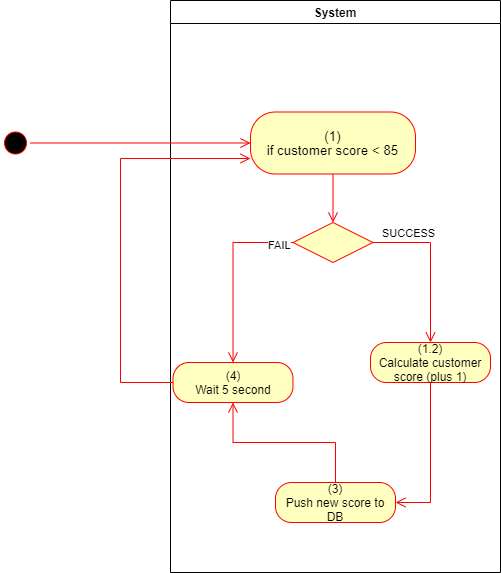

The diagram above was exported from draw.io. Its source (the exported page's mxGraphModel, read from the mxfile embedded in the PNG):
<mxGraphModel dx="1086" dy="806" grid="1" gridSize="10" guides="1" tooltips="1" connect="1" arrows="1" fold="1" page="1" pageScale="1" pageWidth="850" pageHeight="1100" math="0" shadow="0">
  <root>
    <mxCell id="0" />
    <mxCell id="1" parent="0" />
    <mxCell id="FswS8vZWbXA_k9giWvDR-1" value="System" style="swimlane;whiteSpace=wrap;startSize=23;" parent="1" vertex="1">
      <mxGeometry x="520" y="128" width="330" height="572" as="geometry" />
    </mxCell>
    <mxCell id="FswS8vZWbXA_k9giWvDR-2" value="&lt;span lang=&quot;EN-GB&quot; style=&quot;font-size: 10pt ; line-height: 107% ; font-family: &amp;#34;arial&amp;#34; , sans-serif&quot;&gt;(1)&lt;br&gt;if customer score &amp;lt; 85&lt;br&gt;&lt;/span&gt;" style="rounded=1;whiteSpace=wrap;html=1;arcSize=40;fontColor=#000000;fillColor=#ffffc0;strokeColor=#ff0000;" parent="FswS8vZWbXA_k9giWvDR-1" vertex="1">
      <mxGeometry x="80" y="111.5" width="165" height="62" as="geometry" />
    </mxCell>
    <mxCell id="FswS8vZWbXA_k9giWvDR-3" value="(1.2)&lt;br&gt;Calculate customer score (plus 1)" style="rounded=1;whiteSpace=wrap;html=1;arcSize=40;fontColor=#000000;fillColor=#ffffc0;strokeColor=#ff0000;" parent="FswS8vZWbXA_k9giWvDR-1" vertex="1">
      <mxGeometry x="200" y="342" width="120" height="40" as="geometry" />
    </mxCell>
    <mxCell id="FswS8vZWbXA_k9giWvDR-5" value="" style="rhombus;whiteSpace=wrap;html=1;fillColor=#ffffc0;strokeColor=#ff0000;" parent="FswS8vZWbXA_k9giWvDR-1" vertex="1">
      <mxGeometry x="122.5" y="222" width="80" height="40" as="geometry" />
    </mxCell>
    <mxCell id="FswS8vZWbXA_k9giWvDR-6" value="SUCCESS" style="edgeStyle=orthogonalEdgeStyle;html=1;align=left;verticalAlign=bottom;endArrow=open;endSize=8;strokeColor=#ff0000;rounded=0;entryX=0.5;entryY=0;entryDx=0;entryDy=0;exitX=1;exitY=0.5;exitDx=0;exitDy=0;" parent="FswS8vZWbXA_k9giWvDR-1" source="FswS8vZWbXA_k9giWvDR-5" target="FswS8vZWbXA_k9giWvDR-3" edge="1">
      <mxGeometry x="-0.9048" relative="1" as="geometry">
        <mxPoint x="300" y="232" as="targetPoint" />
        <mxPoint as="offset" />
      </mxGeometry>
    </mxCell>
    <mxCell id="FswS8vZWbXA_k9giWvDR-7" value="FAIL" style="edgeStyle=orthogonalEdgeStyle;html=1;align=left;verticalAlign=top;endArrow=open;endSize=8;strokeColor=#ff0000;rounded=0;exitX=0;exitY=0.5;exitDx=0;exitDy=0;entryX=0.5;entryY=0;entryDx=0;entryDy=0;" parent="FswS8vZWbXA_k9giWvDR-1" source="FswS8vZWbXA_k9giWvDR-5" target="FswS8vZWbXA_k9giWvDR-16" edge="1">
      <mxGeometry x="-0.6928" y="-10" relative="1" as="geometry">
        <mxPoint x="60" y="322" as="targetPoint" />
        <mxPoint x="1" as="offset" />
      </mxGeometry>
    </mxCell>
    <mxCell id="FswS8vZWbXA_k9giWvDR-8" value="" style="edgeStyle=orthogonalEdgeStyle;html=1;verticalAlign=bottom;endArrow=open;endSize=8;strokeColor=#ff0000;rounded=0;exitX=0.5;exitY=1;exitDx=0;exitDy=0;entryX=0.5;entryY=0;entryDx=0;entryDy=0;" parent="FswS8vZWbXA_k9giWvDR-1" source="FswS8vZWbXA_k9giWvDR-2" target="FswS8vZWbXA_k9giWvDR-5" edge="1">
      <mxGeometry relative="1" as="geometry">
        <mxPoint x="220" y="432" as="targetPoint" />
        <mxPoint x="220" y="372" as="sourcePoint" />
      </mxGeometry>
    </mxCell>
    <mxCell id="FswS8vZWbXA_k9giWvDR-9" value="(3)&lt;br&gt;Push new score to DB" style="rounded=1;whiteSpace=wrap;html=1;arcSize=40;fontColor=#000000;fillColor=#ffffc0;strokeColor=#ff0000;" parent="FswS8vZWbXA_k9giWvDR-1" vertex="1">
      <mxGeometry x="105" y="482" width="120" height="40" as="geometry" />
    </mxCell>
    <mxCell id="FswS8vZWbXA_k9giWvDR-10" value="" style="edgeStyle=orthogonalEdgeStyle;html=1;verticalAlign=bottom;endArrow=open;endSize=8;strokeColor=#ff0000;rounded=0;entryX=1;entryY=0.5;entryDx=0;entryDy=0;" parent="FswS8vZWbXA_k9giWvDR-1" source="FswS8vZWbXA_k9giWvDR-3" target="FswS8vZWbXA_k9giWvDR-9" edge="1">
      <mxGeometry relative="1" as="geometry">
        <mxPoint x="260" y="442" as="targetPoint" />
        <Array as="points">
          <mxPoint x="260" y="502" />
        </Array>
      </mxGeometry>
    </mxCell>
    <mxCell id="FswS8vZWbXA_k9giWvDR-16" value="(4)&lt;br&gt;Wait 5 second" style="rounded=1;whiteSpace=wrap;html=1;arcSize=40;fontColor=#000000;fillColor=#ffffc0;strokeColor=#ff0000;" parent="FswS8vZWbXA_k9giWvDR-1" vertex="1">
      <mxGeometry x="2.5" y="362" width="120" height="40" as="geometry" />
    </mxCell>
    <mxCell id="FswS8vZWbXA_k9giWvDR-17" value="" style="edgeStyle=orthogonalEdgeStyle;html=1;verticalAlign=bottom;endArrow=open;endSize=8;strokeColor=#ff0000;rounded=0;entryX=0;entryY=0.75;entryDx=0;entryDy=0;exitX=0;exitY=0.5;exitDx=0;exitDy=0;" parent="FswS8vZWbXA_k9giWvDR-1" source="FswS8vZWbXA_k9giWvDR-16" target="FswS8vZWbXA_k9giWvDR-2" edge="1">
      <mxGeometry relative="1" as="geometry">
        <mxPoint x="60" y="432" as="targetPoint" />
        <Array as="points">
          <mxPoint x="-50" y="382" />
          <mxPoint x="-50" y="158" />
        </Array>
      </mxGeometry>
    </mxCell>
    <mxCell id="FswS8vZWbXA_k9giWvDR-15" value="" style="edgeStyle=orthogonalEdgeStyle;html=1;verticalAlign=bottom;endArrow=open;endSize=8;strokeColor=#ff0000;rounded=0;entryX=0.5;entryY=1;entryDx=0;entryDy=0;" parent="FswS8vZWbXA_k9giWvDR-1" source="FswS8vZWbXA_k9giWvDR-9" target="FswS8vZWbXA_k9giWvDR-16" edge="1">
      <mxGeometry relative="1" as="geometry">
        <mxPoint x="165" y="602" as="targetPoint" />
      </mxGeometry>
    </mxCell>
    <mxCell id="FswS8vZWbXA_k9giWvDR-12" value="" style="ellipse;html=1;shape=startState;fillColor=#000000;strokeColor=#ff0000;" parent="1" vertex="1">
      <mxGeometry x="350" y="255.5" width="30" height="30" as="geometry" />
    </mxCell>
    <mxCell id="FswS8vZWbXA_k9giWvDR-13" value="" style="edgeStyle=orthogonalEdgeStyle;html=1;verticalAlign=bottom;endArrow=open;endSize=8;strokeColor=#ff0000;rounded=0;entryX=0;entryY=0.5;entryDx=0;entryDy=0;" parent="1" source="FswS8vZWbXA_k9giWvDR-12" target="FswS8vZWbXA_k9giWvDR-2" edge="1">
      <mxGeometry relative="1" as="geometry">
        <mxPoint x="210" y="270.5" as="targetPoint" />
      </mxGeometry>
    </mxCell>
  </root>
</mxGraphModel>